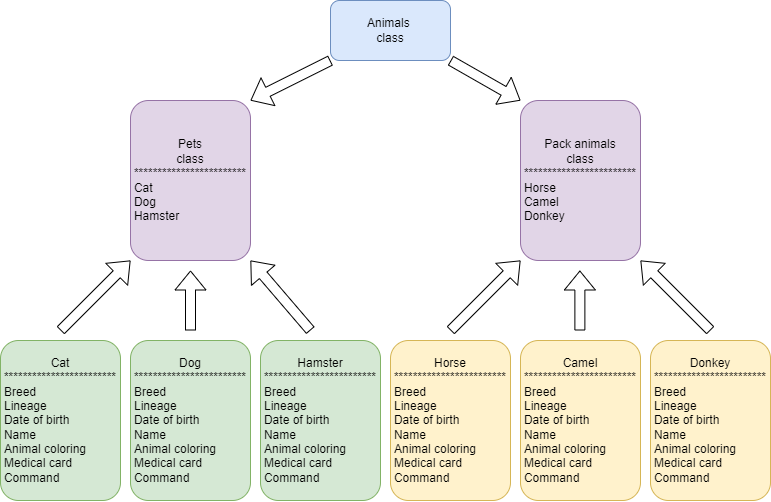

The diagram above was exported from draw.io. Its source (the exported page's mxGraphModel, read from the mxfile embedded in the PNG):
<mxGraphModel dx="1100" dy="575" grid="1" gridSize="10" guides="1" tooltips="1" connect="1" arrows="1" fold="1" page="1" pageScale="1" pageWidth="827" pageHeight="1169" math="0" shadow="0">
  <root>
    <mxCell id="WIyWlLk6GJQsqaUBKTNV-0" />
    <mxCell id="WIyWlLk6GJQsqaUBKTNV-1" parent="WIyWlLk6GJQsqaUBKTNV-0" />
    <mxCell id="eYQ3jZKsWFRB7sjNvRwM-0" value="Animals&amp;nbsp;&lt;div&gt;class&lt;/div&gt;" style="rounded=1;whiteSpace=wrap;html=1;fillColor=#dae8fc;strokeColor=#6c8ebf;" vertex="1" parent="WIyWlLk6GJQsqaUBKTNV-1">
      <mxGeometry x="360" y="20" width="120" height="60" as="geometry" />
    </mxCell>
    <mxCell id="eYQ3jZKsWFRB7sjNvRwM-1" value="Pets&lt;div&gt;class&lt;/div&gt;&lt;div&gt;************************&lt;/div&gt;&lt;div style=&quot;text-align: left;&quot;&gt;Cat&lt;/div&gt;&lt;div style=&quot;text-align: left;&quot;&gt;Dog&lt;/div&gt;&lt;div style=&quot;text-align: left;&quot;&gt;Hamster&lt;/div&gt;" style="rounded=1;whiteSpace=wrap;html=1;fillColor=#e1d5e7;strokeColor=#9673a6;" vertex="1" parent="WIyWlLk6GJQsqaUBKTNV-1">
      <mxGeometry x="160" y="120" width="120" height="160" as="geometry" />
    </mxCell>
    <mxCell id="eYQ3jZKsWFRB7sjNvRwM-2" value="Pack animals&lt;div&gt;class&lt;/div&gt;&lt;div&gt;************************&lt;/div&gt;&lt;div style=&quot;text-align: left;&quot;&gt;Horse&lt;/div&gt;&lt;div style=&quot;text-align: left;&quot;&gt;Camel&lt;/div&gt;&lt;div style=&quot;text-align: left;&quot;&gt;Donkey&lt;/div&gt;" style="rounded=1;whiteSpace=wrap;html=1;fillColor=#e1d5e7;strokeColor=#9673a6;" vertex="1" parent="WIyWlLk6GJQsqaUBKTNV-1">
      <mxGeometry x="550" y="120" width="120" height="160" as="geometry" />
    </mxCell>
    <mxCell id="eYQ3jZKsWFRB7sjNvRwM-5" value="Cat&lt;div&gt;&lt;span style=&quot;background-color: initial;&quot;&gt;************************&lt;/span&gt;&lt;br&gt;&lt;/div&gt;&lt;div style=&quot;text-align: left;&quot;&gt;Breed&lt;/div&gt;&lt;div style=&quot;text-align: left;&quot;&gt;Lineage&lt;/div&gt;&lt;div style=&quot;text-align: left;&quot;&gt;Date of birth&lt;br&gt;&lt;/div&gt;&lt;div style=&quot;text-align: left;&quot;&gt;Name&lt;/div&gt;&lt;div style=&quot;text-align: left;&quot;&gt;Animal coloring&lt;br&gt;&lt;/div&gt;&lt;div style=&quot;text-align: left;&quot;&gt;Medical card&lt;br&gt;&lt;/div&gt;&lt;div style=&quot;text-align: left;&quot;&gt;Command&lt;/div&gt;" style="rounded=1;whiteSpace=wrap;html=1;fillColor=#d5e8d4;strokeColor=#82b366;" vertex="1" parent="WIyWlLk6GJQsqaUBKTNV-1">
      <mxGeometry x="30" y="360" width="120" height="160" as="geometry" />
    </mxCell>
    <mxCell id="eYQ3jZKsWFRB7sjNvRwM-6" value="Dog&lt;div&gt;************************&lt;/div&gt;&lt;div style=&quot;text-align: left;&quot;&gt;Breed&lt;/div&gt;&lt;div style=&quot;text-align: left;&quot;&gt;Lineage&lt;/div&gt;&lt;div style=&quot;text-align: left;&quot;&gt;Date of birth&lt;br&gt;&lt;/div&gt;&lt;div style=&quot;text-align: left;&quot;&gt;Name&lt;/div&gt;&lt;div style=&quot;text-align: left;&quot;&gt;Animal coloring&lt;br&gt;&lt;/div&gt;&lt;div style=&quot;text-align: left;&quot;&gt;Medical card&lt;br&gt;&lt;/div&gt;&lt;div style=&quot;text-align: left;&quot;&gt;Command&lt;/div&gt;" style="rounded=1;whiteSpace=wrap;html=1;fillColor=#d5e8d4;strokeColor=#82b366;" vertex="1" parent="WIyWlLk6GJQsqaUBKTNV-1">
      <mxGeometry x="160" y="360" width="120" height="160" as="geometry" />
    </mxCell>
    <mxCell id="eYQ3jZKsWFRB7sjNvRwM-7" value="Hamster&lt;div&gt;&lt;span style=&quot;background-color: initial;&quot;&gt;************************&lt;/span&gt;&lt;br&gt;&lt;/div&gt;&lt;div style=&quot;text-align: left;&quot;&gt;Breed&lt;/div&gt;&lt;div style=&quot;text-align: left;&quot;&gt;Lineage&lt;/div&gt;&lt;div style=&quot;text-align: left;&quot;&gt;Date of birth&lt;br&gt;&lt;/div&gt;&lt;div style=&quot;text-align: left;&quot;&gt;Name&lt;/div&gt;&lt;div style=&quot;text-align: left;&quot;&gt;Animal coloring&lt;br&gt;&lt;/div&gt;&lt;div style=&quot;text-align: left;&quot;&gt;Medical card&lt;br&gt;&lt;/div&gt;&lt;div style=&quot;text-align: left;&quot;&gt;Command&lt;/div&gt;" style="rounded=1;whiteSpace=wrap;html=1;fillColor=#d5e8d4;strokeColor=#82b366;" vertex="1" parent="WIyWlLk6GJQsqaUBKTNV-1">
      <mxGeometry x="290" y="360" width="120" height="160" as="geometry" />
    </mxCell>
    <mxCell id="eYQ3jZKsWFRB7sjNvRwM-8" value="&lt;div&gt;Horse&lt;/div&gt;&lt;div&gt;************************&lt;/div&gt;&lt;div style=&quot;text-align: left;&quot;&gt;Breed&lt;/div&gt;&lt;div style=&quot;text-align: left;&quot;&gt;Lineage&lt;/div&gt;&lt;div style=&quot;text-align: left;&quot;&gt;Date of birth&lt;br&gt;&lt;/div&gt;&lt;div style=&quot;text-align: left;&quot;&gt;Name&lt;/div&gt;&lt;div style=&quot;text-align: left;&quot;&gt;Animal coloring&lt;br&gt;&lt;/div&gt;&lt;div style=&quot;text-align: left;&quot;&gt;Medical card&lt;br&gt;&lt;/div&gt;&lt;div style=&quot;text-align: left;&quot;&gt;Command&lt;/div&gt;" style="rounded=1;whiteSpace=wrap;html=1;fillColor=#fff2cc;strokeColor=#d6b656;" vertex="1" parent="WIyWlLk6GJQsqaUBKTNV-1">
      <mxGeometry x="420" y="360" width="120" height="160" as="geometry" />
    </mxCell>
    <mxCell id="eYQ3jZKsWFRB7sjNvRwM-9" value="Camel&lt;div&gt;&lt;span style=&quot;background-color: initial;&quot;&gt;************************&lt;/span&gt;&lt;br&gt;&lt;/div&gt;&lt;div style=&quot;text-align: left;&quot;&gt;Breed&lt;/div&gt;&lt;div style=&quot;text-align: left;&quot;&gt;Lineage&lt;/div&gt;&lt;div style=&quot;text-align: left;&quot;&gt;Date of birth&lt;br&gt;&lt;/div&gt;&lt;div style=&quot;text-align: left;&quot;&gt;Name&lt;/div&gt;&lt;div style=&quot;text-align: left;&quot;&gt;Animal coloring&lt;br&gt;&lt;/div&gt;&lt;div style=&quot;text-align: left;&quot;&gt;Medical card&lt;br&gt;&lt;/div&gt;&lt;div style=&quot;text-align: left;&quot;&gt;Command&lt;/div&gt;" style="rounded=1;whiteSpace=wrap;html=1;fillColor=#fff2cc;strokeColor=#d6b656;" vertex="1" parent="WIyWlLk6GJQsqaUBKTNV-1">
      <mxGeometry x="550" y="360" width="120" height="160" as="geometry" />
    </mxCell>
    <mxCell id="eYQ3jZKsWFRB7sjNvRwM-10" value="Donkey&lt;div&gt;&lt;span style=&quot;background-color: initial;&quot;&gt;************************&lt;/span&gt;&lt;br&gt;&lt;/div&gt;&lt;div style=&quot;text-align: left;&quot;&gt;Breed&lt;/div&gt;&lt;div style=&quot;text-align: left;&quot;&gt;Lineage&lt;/div&gt;&lt;div style=&quot;text-align: left;&quot;&gt;Date of birth&lt;br&gt;&lt;/div&gt;&lt;div style=&quot;text-align: left;&quot;&gt;Name&lt;/div&gt;&lt;div style=&quot;text-align: left;&quot;&gt;Animal coloring&lt;br&gt;&lt;/div&gt;&lt;div style=&quot;text-align: left;&quot;&gt;Medical card&lt;br&gt;&lt;/div&gt;&lt;div style=&quot;text-align: left;&quot;&gt;Command&lt;/div&gt;" style="rounded=1;whiteSpace=wrap;html=1;fillColor=#fff2cc;strokeColor=#d6b656;" vertex="1" parent="WIyWlLk6GJQsqaUBKTNV-1">
      <mxGeometry x="680" y="360" width="120" height="160" as="geometry" />
    </mxCell>
    <mxCell id="eYQ3jZKsWFRB7sjNvRwM-12" value="" style="shape=flexArrow;endArrow=classic;html=1;rounded=0;exitX=0;exitY=1;exitDx=0;exitDy=0;entryX=1;entryY=0;entryDx=0;entryDy=0;" edge="1" parent="WIyWlLk6GJQsqaUBKTNV-1" source="eYQ3jZKsWFRB7sjNvRwM-0" target="eYQ3jZKsWFRB7sjNvRwM-1">
      <mxGeometry width="50" height="50" relative="1" as="geometry">
        <mxPoint x="280" y="170" as="sourcePoint" />
        <mxPoint x="370" y="250" as="targetPoint" />
      </mxGeometry>
    </mxCell>
    <mxCell id="eYQ3jZKsWFRB7sjNvRwM-14" value="" style="shape=flexArrow;endArrow=classic;html=1;rounded=0;exitX=1;exitY=1;exitDx=0;exitDy=0;entryX=0;entryY=0;entryDx=0;entryDy=0;" edge="1" parent="WIyWlLk6GJQsqaUBKTNV-1" source="eYQ3jZKsWFRB7sjNvRwM-0" target="eYQ3jZKsWFRB7sjNvRwM-2">
      <mxGeometry width="50" height="50" relative="1" as="geometry">
        <mxPoint x="490" y="140" as="sourcePoint" />
        <mxPoint x="430" y="200" as="targetPoint" />
      </mxGeometry>
    </mxCell>
    <mxCell id="eYQ3jZKsWFRB7sjNvRwM-15" value="" style="shape=flexArrow;endArrow=classic;html=1;rounded=0;" edge="1" parent="WIyWlLk6GJQsqaUBKTNV-1">
      <mxGeometry width="50" height="50" relative="1" as="geometry">
        <mxPoint x="220" y="350" as="sourcePoint" />
        <mxPoint x="220" y="290" as="targetPoint" />
      </mxGeometry>
    </mxCell>
    <mxCell id="eYQ3jZKsWFRB7sjNvRwM-16" value="" style="shape=flexArrow;endArrow=classic;html=1;rounded=0;" edge="1" parent="WIyWlLk6GJQsqaUBKTNV-1">
      <mxGeometry width="50" height="50" relative="1" as="geometry">
        <mxPoint x="609.38" y="350" as="sourcePoint" />
        <mxPoint x="609.38" y="290" as="targetPoint" />
      </mxGeometry>
    </mxCell>
    <mxCell id="eYQ3jZKsWFRB7sjNvRwM-17" value="" style="shape=flexArrow;endArrow=classic;html=1;rounded=0;entryX=1;entryY=1;entryDx=0;entryDy=0;" edge="1" parent="WIyWlLk6GJQsqaUBKTNV-1" target="eYQ3jZKsWFRB7sjNvRwM-1">
      <mxGeometry width="50" height="50" relative="1" as="geometry">
        <mxPoint x="340" y="350" as="sourcePoint" />
        <mxPoint x="349.38" y="300" as="targetPoint" />
      </mxGeometry>
    </mxCell>
    <mxCell id="eYQ3jZKsWFRB7sjNvRwM-18" value="" style="shape=flexArrow;endArrow=classic;html=1;rounded=0;entryX=1;entryY=1;entryDx=0;entryDy=0;" edge="1" parent="WIyWlLk6GJQsqaUBKTNV-1" target="eYQ3jZKsWFRB7sjNvRwM-2">
      <mxGeometry width="50" height="50" relative="1" as="geometry">
        <mxPoint x="740" y="350" as="sourcePoint" />
        <mxPoint x="680" y="280" as="targetPoint" />
      </mxGeometry>
    </mxCell>
    <mxCell id="eYQ3jZKsWFRB7sjNvRwM-19" value="" style="shape=flexArrow;endArrow=classic;html=1;rounded=0;entryX=0;entryY=1;entryDx=0;entryDy=0;" edge="1" parent="WIyWlLk6GJQsqaUBKTNV-1" target="eYQ3jZKsWFRB7sjNvRwM-1">
      <mxGeometry width="50" height="50" relative="1" as="geometry">
        <mxPoint x="90" y="350" as="sourcePoint" />
        <mxPoint x="30" y="280" as="targetPoint" />
      </mxGeometry>
    </mxCell>
    <mxCell id="eYQ3jZKsWFRB7sjNvRwM-20" value="" style="shape=flexArrow;endArrow=classic;html=1;rounded=0;entryX=0;entryY=1;entryDx=0;entryDy=0;" edge="1" parent="WIyWlLk6GJQsqaUBKTNV-1" target="eYQ3jZKsWFRB7sjNvRwM-2">
      <mxGeometry width="50" height="50" relative="1" as="geometry">
        <mxPoint x="480" y="350" as="sourcePoint" />
        <mxPoint x="550" y="280" as="targetPoint" />
      </mxGeometry>
    </mxCell>
  </root>
</mxGraphModel>